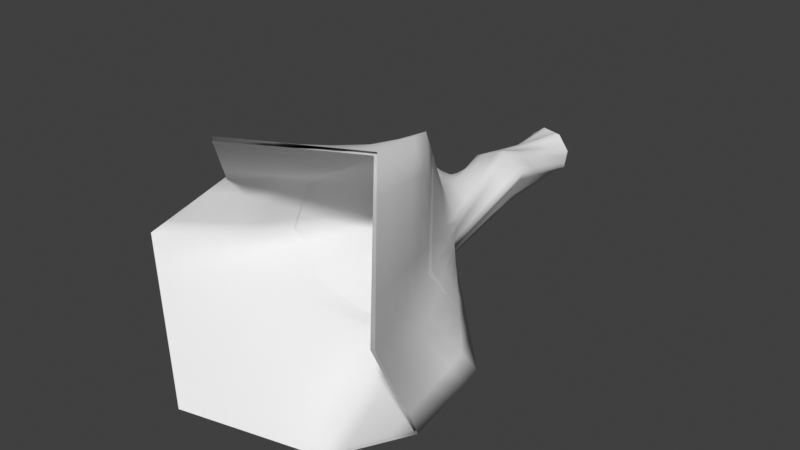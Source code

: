 # Source: ice_push.blend  (saved by Blender 4.2.66; exported with 4.5.12 LTS)
import bpy
from mathutils import Matrix  # noqa: F401  (used for matrix-valued properties, if any)

bpy.ops.wm.read_factory_settings(use_empty=True)
scene = bpy.context.scene
scene.name = 'Scene'

# ---- collections
col_collection = bpy.data.collections.new('Collection'); scene.collection.children.link(col_collection)

# ---- materials (node trees are filled in below, after node groups)
mat_spell_ice = bpy.data.materials.new('spell_ice')

# ---- material node trees

# ---- world
world_world = bpy.data.worlds.new('World'); scene.world = world_world
world_world.use_nodes = True; world_world.node_tree.nodes.clear()
_N = world_world.node_tree.nodes; _L = world_world.node_tree.links
n0 = _N.new('ShaderNodeOutputWorld'); n0.name = 'World Output'; n0.location = (300, 300)
n1 = _N.new('ShaderNodeBackground'); n1.name = 'Background'; n1.location = (10, 300)
n1.inputs[0].default_value = (0.05088, 0.05088, 0.05088, 1.0)
_L.new(n1.outputs[0], n0.inputs[0])
n0.is_active_output = True
world_world.color = (0.05088, 0.05088, 0.05088)
world_world.sun_shadow_jitter_overblur = 0.0

# ---- meshes
me_cylinder_002 = bpy.data.meshes.new('Cylinder.002')
me_cylinder_002.from_pydata([(0.5572, -2.577, 0.9889), (-0.1451, -3.024, 1.026), (-0.7117, -2.461, 0.4418), (0.9733, -3.093, 0.2679), (-1.156, -2.725, 0.04111), (-0.4782, -3.165, -0.7213), (0.2122, -2.675, -1.023), (0.846, -2.597, -0.5767), (0.885, -2.115, -0.3966), (0.168, -1.993, -0.5589), (-0.3924, -2.275, -0.3506), (-0.7684, -2.269, -0.04277), (0.6311, -2.374, 0.08159), (-0.4638, -2.279, 0.4568), (-0.0626, -2.249, 0.5989), (0.4697, -2.073, 0.9179), (0.3621, -1.84, 0.6835), (-0.01976, -1.95, 0.5657), (-0.3905, -2.101, 0.3867), (0.5128, -2.033, 0.07284), (-0.6015, -2.033, -0.02862), (-0.3136, -1.965, -0.3145), (0.132, -1.806, -0.5416), (0.6614, -1.868, -0.3139)], [], [(12, 15, 0, 3), (19, 16, 15, 12), (9, 8, 7, 6), (14, 13, 2, 1), (10, 9, 6, 5), (15, 14, 1, 0), (20, 21, 10, 11), (18, 20, 11, 13), (11, 10, 5, 4), (22, 23, 8, 9), (16, 17, 14, 15), (23, 19, 12, 8), (21, 22, 9, 10), (8, 12, 3, 7), (13, 11, 4, 2), (17, 18, 13, 14)])
me_cylinder_002.polygons.foreach_set('use_smooth', [True] * 16)
_uv = me_cylinder_002.uv_layers.new(name='UVMap')
_uv.uv.foreach_set('vector', [1.14, 1.882, 1.239, 1.191, 1.548, 1.268, 1.442, 2.103, 0.9138, 1.667, 0.988, 1.138, 1.239, 1.191, 1.14, 1.882, 0.6172, 3.19, 0.9517, 2.525, 1.241, 2.916, 0.9216, 3.715, 1.258, 0.4776, 1.197, -0.2287, 1.492, -0.4199, 1.565, 0.4197, 0.8464, -1.49, 0.51, -2.087, 0.7646, -2.574, 1.079, -1.915, 1.239, 1.191, 1.258, 0.4776, 1.565, 0.4197, 1.548, 1.268, 0.8329, -0.6129, 0.6794, -1.086, 0.8464, -1.49, 1.059, -0.9014, 0.947, -0.05571, 0.8329, -0.6129, 1.059, -0.9014, 1.197, -0.2287, 1.059, -0.9014, 0.8464, -1.49, 1.079, -1.915, 1.326, -1.216, 0.5291, 2.711, 0.7772, 2.178, 0.9517, 2.525, 0.6172, 3.19, 0.988, 1.138, 0.9994, 0.536, 1.258, 0.4776, 1.239, 1.191, 0.7772, 2.178, 0.9138, 1.667, 1.14, 1.882, 0.9517, 2.525, 0.6794, -1.086, 0.4404, -1.574, 0.51, -2.087, 0.8464, -1.49, 0.9517, 2.525, 1.14, 1.882, 1.442, 2.103, 1.241, 2.916, 1.197, -0.2287, 1.059, -0.9014, 1.326, -1.216, 1.492, -0.4199, 0.9994, 0.536, 0.947, -0.05571, 1.197, -0.2287, 1.258, 0.4776])
_ca = me_cylinder_002.color_attributes.new('Col', 'BYTE_COLOR', 'CORNER')
_ca.data.foreach_set('color', [0.01298, 0.1683, 0.5149, 1.0, 0.01298, 0.1683, 0.5149, 1.0, 0.01298, 0.1683, 0.5149, 1.0, 0.01033, 0.1329, 0.402, 1.0, 0.01298, 0.1683, 0.5149, 1.0, 0.01298, 0.1683, 0.5149, 1.0, 0.01298, 0.1683, 0.5149, 1.0, 0.01298, 0.1683, 0.5149, 1.0, 0.01298, 0.1683, 0.5149, 1.0, 0.01298, 0.1683, 0.5149, 1.0, 0.01444, 0.162, 0.491, 1.0, 0.004391, 0.0382, 0.107, 1.0, 0.01298, 0.1683, 0.5149, 1.0, 0.01298, 0.1683, 0.5149, 1.0, 0.01298, 0.1683, 0.5149, 1.0, 0.01298, 0.1651, 0.5029, 1.0, 0.01298, 0.1683, 0.5149, 1.0, 0.01298, 0.1683, 0.5149, 1.0, 0.004391, 0.0382, 0.107, 1.0, 0.0, 0.0, 0.0, 1.0, 0.01298, 0.1683, 0.5149, 1.0, 0.01298, 0.1683, 0.5149, 1.0, 0.01298, 0.1651, 0.5029, 1.0, 0.01298, 0.1683, 0.5149, 1.0, 0.01298, 0.1683, 0.5149, 1.0, 0.01298, 0.1683, 0.5149, 1.0, 0.01298, 0.1683, 0.5149, 1.0, 0.01298, 0.1683, 0.5149, 1.0, 0.01298, 0.1683, 0.5149, 1.0, 0.01298, 0.1683, 0.5149, 1.0, 0.01298, 0.1683, 0.5149, 1.0, 0.01298, 0.1683, 0.5149, 1.0, 0.01298, 0.1683, 0.5149, 1.0, 0.01298, 0.1683, 0.5149, 1.0, 0.0, 0.0, 0.0, 1.0, 0.006512, 0.06848, 0.2016, 1.0, 0.01298, 0.1683, 0.5149, 1.0, 0.01298, 0.1683, 0.5149, 1.0, 0.01298, 0.1683, 0.5149, 1.0, 0.01298, 0.1683, 0.5149, 1.0, 0.01298, 0.1683, 0.5149, 1.0, 0.01298, 0.1683, 0.5149, 1.0, 0.01298, 0.1683, 0.5149, 1.0, 0.01298, 0.1683, 0.5149, 1.0, 0.01298, 0.1683, 0.5149, 1.0, 0.01298, 0.1683, 0.5149, 1.0, 0.01298, 0.1683, 0.5149, 1.0, 0.01298, 0.1683, 0.5149, 1.0, 0.01298, 0.1683, 0.5149, 1.0, 0.01298, 0.1683, 0.5149, 1.0, 0.01298, 0.1683, 0.5149, 1.0, 0.01298, 0.1683, 0.5149, 1.0, 0.01298, 0.1683, 0.5149, 1.0, 0.01298, 0.1683, 0.5149, 1.0, 0.01033, 0.1329, 0.402, 1.0, 0.01444, 0.162, 0.491, 1.0, 0.01298, 0.1683, 0.5149, 1.0, 0.01298, 0.1683, 0.5149, 1.0, 0.006512, 0.06848, 0.2016, 1.0, 0.01298, 0.1683, 0.5149, 1.0, 0.01298, 0.1683, 0.5149, 1.0, 0.01298, 0.1683, 0.5149, 1.0, 0.01298, 0.1683, 0.5149, 1.0, 0.01298, 0.1683, 0.5149, 1.0])
_ca = me_cylinder_002.color_attributes.new('Alpha', 'BYTE_COLOR', 'CORNER')
_ca.data.foreach_set('color', [0.1912, 0.1912, 0.1912, 1.0, 0.0, 0.0, 0.0, 1.0, 0.0, 0.0, 0.0, 1.0, 0.0, 0.0, 0.0, 1.0, 0.0, 0.0, 0.0, 1.0, 0.0, 0.0, 0.0, 1.0, 0.0, 0.0, 0.0, 1.0, 0.1912, 0.1912, 0.1912, 1.0, 0.008568, 0.008568, 0.008568, 1.0, 0.0, 0.0, 0.0, 1.0, 0.0, 0.0, 0.0, 1.0, 0.0, 0.0, 0.0, 1.0, 0.09084, 0.09084, 0.09084, 1.0, 0.05127, 0.05127, 0.05127, 1.0, 0.0, 0.0, 0.0, 1.0, 0.0, 0.0, 0.0, 1.0, 0.08438, 0.08438, 0.08438, 1.0, 0.008568, 0.008568, 0.008568, 1.0, 0.0, 0.0, 0.0, 1.0, 0.0, 0.0, 0.0, 1.0, 0.0, 0.0, 0.0, 1.0, 0.09084, 0.09084, 0.09084, 1.0, 0.0, 0.0, 0.0, 1.0, 0.0, 0.0, 0.0, 1.0, 0.0, 0.0, 0.0, 1.0, 0.0, 0.0, 0.0, 1.0, 0.08438, 0.08438, 0.08438, 1.0, 0.03071, 0.03071, 0.03071, 1.0, 0.0, 0.0, 0.0, 1.0, 0.0, 0.0, 0.0, 1.0, 0.03071, 0.03071, 0.03071, 1.0, 0.05127, 0.05127, 0.05127, 1.0, 0.03071, 0.03071, 0.03071, 1.0, 0.08438, 0.08438, 0.08438, 1.0, 0.0, 0.0, 0.0, 1.0, 0.0, 0.0, 0.0, 1.0, 0.1441, 0.1441, 0.1441, 1.0, 0.0, 0.0, 0.0, 1.0, 0.0, 0.0, 0.0, 1.0, 0.008568, 0.008568, 0.008568, 1.0, 0.0, 0.0, 0.0, 1.0, 0.0, 0.0, 0.0, 1.0, 0.09084, 0.09084, 0.09084, 1.0, 0.0, 0.0, 0.0, 1.0, 0.0, 0.0, 0.0, 1.0, 0.0, 0.0, 0.0, 1.0, 0.1912, 0.1912, 0.1912, 1.0, 0.0, 0.0, 0.0, 1.0, 0.0, 0.0, 0.0, 1.0, 0.1441, 0.1441, 0.1441, 1.0, 0.008568, 0.008568, 0.008568, 1.0, 0.08438, 0.08438, 0.08438, 1.0, 0.0, 0.0, 0.0, 1.0, 0.1912, 0.1912, 0.1912, 1.0, 0.0, 0.0, 0.0, 1.0, 0.0, 0.0, 0.0, 1.0, 0.05127, 0.05127, 0.05127, 1.0, 0.03071, 0.03071, 0.03071, 1.0, 0.0, 0.0, 0.0, 1.0, 0.0, 0.0, 0.0, 1.0, 0.0, 0.0, 0.0, 1.0, 0.0, 0.0, 0.0, 1.0, 0.05127, 0.05127, 0.05127, 1.0, 0.09084, 0.09084, 0.09084, 1.0])
me_cylinder_002.materials.append(mat_spell_ice)
me_cylinder_002.update()
me_cylinder_001 = bpy.data.meshes.new('Cylinder.001')
me_cylinder_001.from_pydata([(0.09029, -0.03052, 0.1703), (0.1681, -0.03052, 0.06368), (0.1478, -0.03052, -0.06673), (0.04123, -0.03052, -0.1446), (-0.08918, -0.03052, -0.1243), (-0.167, -0.03052, -0.01767), (-0.1467, -0.03052, 0.1127), (0.5679, -2.564, 1.007), (-0.04012, -0.03052, 0.1906), (-0.1538, -3.015, 1.046), (-0.7257, -2.445, 0.4548), (0.9963, -3.085, 0.2725), (-1.173, -2.711, 0.03194), (-0.4921, -3.155, -0.7393), (0.2074, -2.664, -1.044), (0.8658, -2.587, -0.5866), (0.9057, -2.104, -0.4023), (0.1665, -1.984, -0.5816), (0.2303, -0.688, 0.145), (0.1601, -0.7438, -0.07337), (0.02699, -0.7471, -0.1775), (-0.0602, -0.7117, -0.2693), (-0.4065, -2.267, -0.3689), (-0.7877, -2.255, -0.0484), (0.6535, -2.366, 0.08756), (-0.4768, -2.267, 0.4737), (-0.07243, -2.24, 0.6196), (0.4787, -2.059, 0.9364), (0.134, -1.422, 0.2076), (0.03563, -1.422, 0.3934), (-0.2008, -1.697, 0.2096), (0.238, -1.422, 0.05458), (-0.2355, -1.565, 0.0003874), (-0.1315, -1.422, -0.1966), (0.0503, -1.468, -0.3911), (0.2034, -1.422, -0.1272), (0.05267, -0.688, 0.2484), (-0.1268, -0.6783, -0.2218), (-0.2578, -0.755, -0.05521), (-0.1282, -0.726, 0.1821)], [], [(24, 27, 7, 11), (31, 28, 27, 24), (17, 16, 15, 14), (26, 25, 10, 9), (22, 17, 14, 13), (0, 39, 36, 1), (2, 1, 36, 18), (3, 2, 18, 19), (4, 3, 19, 20), (5, 4, 20, 21), (6, 5, 21, 37), (39, 0, 8, 38), (27, 26, 9, 7), (8, 6, 37, 38), (32, 33, 22, 23), (30, 32, 23, 25), (23, 22, 13, 12), (34, 35, 16, 17), (28, 29, 26, 27), (35, 31, 24, 16), (33, 34, 17, 22), (16, 24, 11, 15), (25, 23, 12, 10), (29, 30, 25, 26), (19, 18, 35, 34), (37, 21, 32, 30), (36, 39, 28, 31), (18, 36, 31, 35), (38, 37, 30, 29), (21, 20, 33, 32), (39, 38, 29, 28), (20, 19, 34, 33)])
me_cylinder_001.polygons.foreach_set('use_smooth', [True] * 32)
_uv = me_cylinder_001.uv_layers.new(name='UVMap')
_uv.uv.foreach_set('vector', [1.14, 1.882, 1.239, 1.191, 1.548, 1.268, 1.442, 2.103, 0.5037, 1.278, 0.5323, 1.043, 1.239, 1.191, 1.14, 1.882, 0.6172, 3.19, 0.9517, 2.525, 1.241, 2.916, 0.9216, 3.715, 1.258, 0.4776, 1.197, -0.2287, 1.492, -0.4199, 1.565, 0.4197, 0.8464, -1.49, 0.51, -2.087, 0.7646, -2.574, 1.079, -1.915, -0.5917, 0.7788, 0.06712, 0.7527, 0.02447, 0.9909, -0.5882, 1.001, -0.5882, 1.232, -0.5882, 1.001, 0.02447, 0.9909, -0.02771, 1.256, -0.5917, 1.4, -0.5882, 1.232, -0.02771, 1.256, -0.03676, 1.4, -0.5917, -0.4045, -0.5917, -0.6, -0.03676, -0.6, -0.03962, -0.2799, -0.5917, -0.1705, -0.5917, -0.4045, -0.03962, -0.2799, 0.02477, -0.01708, -0.5917, 0.1382, -0.5917, -0.1705, 0.02477, -0.01708, 0.06291, 0.2375, 0.06712, 0.7527, -0.5917, 0.7788, -0.5917, 0.4593, 0.07709, 0.4932, 1.239, 1.191, 1.258, 0.4776, 1.565, 0.4197, 1.548, 1.268, -0.5917, 0.4593, -0.5917, 0.1382, 0.06291, 0.2375, 0.07709, 0.4932, 0.4233, -0.09045, 0.3768, -0.3552, 0.8464, -1.49, 1.059, -0.9014, 0.4936, 0.2577, 0.4233, -0.09045, 1.059, -0.9014, 1.197, -0.2287, 1.059, -0.9014, 0.8464, -1.49, 1.079, -1.915, 1.326, -1.216, 0.3696, 1.845, 0.4612, 1.551, 0.9517, 2.525, 0.6172, 3.19, 0.5323, 1.043, 0.5312, 0.6417, 1.258, 0.4776, 1.239, 1.191, 0.4612, 1.551, 0.5037, 1.278, 1.14, 1.882, 0.9517, 2.525, 0.3768, -0.3552, 0.3142, -0.6453, 0.51, -2.087, 0.8464, -1.49, 0.9517, 2.525, 1.14, 1.882, 1.442, 2.103, 1.241, 2.916, 1.197, -0.2287, 1.059, -0.9014, 1.326, -1.216, 1.492, -0.4199, 0.5312, 0.6417, 0.4936, 0.2577, 1.197, -0.2287, 1.258, 0.4776, -0.03676, 1.4, -0.02771, 1.256, 0.4612, 1.551, 0.3696, 1.845, 0.06291, 0.2375, 0.02477, -0.01708, 0.4233, -0.09045, 0.4936, 0.2577, 0.02447, 0.9909, 0.06712, 0.7527, 0.5323, 1.043, 0.5037, 1.278, -0.02771, 1.256, 0.02447, 0.9909, 0.5037, 1.278, 0.4612, 1.551, 0.07709, 0.4932, 0.06291, 0.2375, 0.4936, 0.2577, 0.5312, 0.6417, 0.02477, -0.01708, -0.03962, -0.2799, 0.3768, -0.3552, 0.4233, -0.09045, 0.06712, 0.7527, 0.07709, 0.4932, 0.5312, 0.6417, 0.5323, 1.043, -0.03962, -0.2799, -0.03676, -0.6, 0.3142, -0.6453, 0.3768, -0.3552])
_ca = me_cylinder_001.color_attributes.new('Col', 'BYTE_COLOR', 'CORNER')
_ca.data.foreach_set('color', [0.1878, 0.3763, 0.521, 1.0, 0.04374, 0.2747, 0.5149, 1.0, 0.07421, 0.2918, 0.5149, 1.0, 0.1119, 0.3005, 0.5149, 1.0, 0.05613, 0.3712, 0.5149, 1.0, 0.1046, 0.2307, 0.5149, 1.0, 0.04374, 0.2747, 0.5149, 1.0, 0.1878, 0.3763, 0.521, 1.0, 0.159, 0.3864, 0.5149, 1.0, 0.04374, 0.2831, 0.5149, 1.0, 0.04519, 0.2874, 0.521, 1.0, 0.04971, 0.2462, 0.5149, 1.0, 0.1559, 0.3712, 0.5149, 1.0, 0.1714, 0.2705, 0.521, 1.0, 0.2122, 0.305, 0.5149, 1.0, 0.04817, 0.1845, 0.5149, 1.0, 0.1022, 0.2346, 0.3564, 1.0, 0.159, 0.3864, 0.5149, 1.0, 0.04971, 0.2462, 0.5149, 1.0, 0.04667, 0.2831, 0.521, 1.0, 0.07619, 0.1441, 0.5089, 1.0, 0.1746, 0.3564, 0.521, 1.0, 0.1779, 0.2582, 0.5149, 1.0, 0.09084, 0.1651, 0.5089, 1.0, 0.0865, 0.1683, 0.5149, 1.0, 0.09084, 0.1651, 0.5089, 1.0, 0.1779, 0.2582, 0.5149, 1.0, 0.2462, 0.3231, 0.5089, 1.0, 0.07036, 0.1714, 0.5149, 1.0, 0.0865, 0.1683, 0.5149, 1.0, 0.2462, 0.3231, 0.5089, 1.0, 0.2307, 0.4452, 0.5149, 1.0, 0.06125, 0.1714, 0.521, 1.0, 0.07036, 0.1714, 0.5149, 1.0, 0.2307, 0.4452, 0.5149, 1.0, 0.2423, 0.4508, 0.5149, 1.0, 0.05613, 0.1529, 0.5149, 1.0, 0.06125, 0.1714, 0.521, 1.0, 0.2423, 0.4508, 0.5149, 1.0, 0.1845, 0.4233, 0.521, 1.0, 0.04971, 0.1356, 0.5149, 1.0, 0.05613, 0.1529, 0.5149, 1.0, 0.1845, 0.4233, 0.521, 1.0, 0.2159, 0.4342, 0.521, 1.0, 0.1746, 0.3564, 0.521, 1.0, 0.07619, 0.1441, 0.5089, 1.0, 0.05951, 0.1274, 0.5149, 1.0, 0.2664, 0.4397, 0.521, 1.0, 0.04374, 0.2747, 0.5149, 1.0, 0.1559, 0.3712, 0.5149, 1.0, 0.04817, 0.1845, 0.5149, 1.0, 0.07421, 0.2918, 0.5149, 1.0, 0.05951, 0.1274, 0.5149, 1.0, 0.04971, 0.1356, 0.5149, 1.0, 0.2159, 0.4342, 0.521, 1.0, 0.2664, 0.4397, 0.521, 1.0, 0.02029, 0.4342, 0.521, 1.0, 0.1046, 0.3278, 0.521, 1.0, 0.1022, 0.2346, 0.3564, 1.0, 0.2623, 0.402, 0.521, 1.0, 0.0319, 0.1329, 0.2502, 1.0, 0.02029, 0.4342, 0.521, 1.0, 0.2623, 0.402, 0.521, 1.0, 0.1714, 0.2705, 0.521, 1.0, 0.2623, 0.402, 0.521, 1.0, 0.1022, 0.2346, 0.3564, 1.0, 0.04667, 0.2831, 0.521, 1.0, 0.06663, 0.1981, 0.5149, 1.0, 0.09084, 0.3763, 0.5149, 1.0, 0.1683, 0.3613, 0.521, 1.0, 0.04374, 0.2831, 0.5149, 1.0, 0.159, 0.3864, 0.5149, 1.0, 0.1046, 0.2307, 0.5149, 1.0, 0.09759, 0.2664, 0.521, 1.0, 0.1559, 0.3712, 0.5149, 1.0, 0.04374, 0.2747, 0.5149, 1.0, 0.1683, 0.3613, 0.521, 1.0, 0.05613, 0.3712, 0.5149, 1.0, 0.1878, 0.3763, 0.521, 1.0, 0.04374, 0.2831, 0.5149, 1.0, 0.1046, 0.3278, 0.521, 1.0, 0.09084, 0.3763, 0.5149, 1.0, 0.159, 0.3864, 0.5149, 1.0, 0.1022, 0.2346, 0.3564, 1.0, 0.04374, 0.2831, 0.5149, 1.0, 0.1878, 0.3763, 0.521, 1.0, 0.1119, 0.3005, 0.5149, 1.0, 0.04519, 0.2874, 0.521, 1.0, 0.1714, 0.2705, 0.521, 1.0, 0.2623, 0.402, 0.521, 1.0, 0.06663, 0.1981, 0.5149, 1.0, 0.2122, 0.305, 0.5149, 1.0, 0.09759, 0.2664, 0.521, 1.0, 0.0319, 0.1329, 0.2502, 1.0, 0.1714, 0.2705, 0.521, 1.0, 0.1559, 0.3712, 0.5149, 1.0, 0.2307, 0.4452, 0.5149, 1.0, 0.2462, 0.3231, 0.5089, 1.0, 0.1683, 0.3613, 0.521, 1.0, 0.09084, 0.3763, 0.5149, 1.0, 0.2159, 0.4342, 0.521, 1.0, 0.1845, 0.4233, 0.521, 1.0, 0.02029, 0.4342, 0.521, 1.0, 0.0319, 0.1329, 0.2502, 1.0, 0.1779, 0.2582, 0.5149, 1.0, 0.1746, 0.3564, 0.521, 1.0, 0.1046, 0.2307, 0.5149, 1.0, 0.05613, 0.3712, 0.5149, 1.0, 0.2462, 0.3231, 0.5089, 1.0, 0.1779, 0.2582, 0.5149, 1.0, 0.05613, 0.3712, 0.5149, 1.0, 0.1683, 0.3613, 0.521, 1.0, 0.2664, 0.4397, 0.521, 1.0, 0.2159, 0.4342, 0.521, 1.0, 0.0319, 0.1329, 0.2502, 1.0, 0.09759, 0.2664, 0.521, 1.0, 0.1845, 0.4233, 0.521, 1.0, 0.2423, 0.4508, 0.5149, 1.0, 0.1046, 0.3278, 0.521, 1.0, 0.02029, 0.4342, 0.521, 1.0, 0.1746, 0.3564, 0.521, 1.0, 0.2664, 0.4397, 0.521, 1.0, 0.09759, 0.2664, 0.521, 1.0, 0.1046, 0.2307, 0.5149, 1.0, 0.2423, 0.4508, 0.5149, 1.0, 0.2307, 0.4452, 0.5149, 1.0, 0.09084, 0.3763, 0.5149, 1.0, 0.1046, 0.3278, 0.521, 1.0])
_ca = me_cylinder_001.color_attributes.new('Alpha', 'BYTE_COLOR', 'CORNER')
_ca.data.foreach_set('color', [0.1912, 0.1912, 0.1912, 1.0, 0.0, 0.0, 0.0, 1.0, 0.005182, 0.005182, 0.005182, 1.0, 0.0, 0.0, 0.0, 1.0, 0.3325, 0.3325, 0.3325, 1.0, 0.1981, 0.1981, 0.1981, 1.0, 0.0, 0.0, 0.0, 1.0, 0.1912, 0.1912, 0.1912, 1.0, 0.008568, 0.008568, 0.008568, 1.0, 0.0, 0.0, 0.0, 1.0, 0.0, 0.0, 0.0, 1.0, 0.0, 0.0, 0.0, 1.0, 0.09084, 0.09084, 0.09084, 1.0, 0.05127, 0.05127, 0.05127, 1.0, 0.0, 0.0, 0.0, 1.0, 0.02315, 0.02315, 0.02315, 1.0, 0.08438, 0.08438, 0.08438, 1.0, 0.008568, 0.008568, 0.008568, 1.0, 0.0, 0.0, 0.0, 1.0, 0.0, 0.0, 0.0, 1.0, 0.0, 0.0, 0.0, 1.0, 0.08228, 0.08228, 0.08228, 1.0, 0.0, 0.0, 0.0, 1.0, 0.0, 0.0, 0.0, 1.0, 0.0, 0.0, 0.0, 1.0, 0.0, 0.0, 0.0, 1.0, 0.0, 0.0, 0.0, 1.0, 0.007499, 0.007499, 0.007499, 1.0, 0.0, 0.0, 0.0, 1.0, 0.0, 0.0, 0.0, 1.0, 0.007499, 0.007499, 0.007499, 1.0, 0.6795, 0.6795, 0.6795, 1.0, 0.0, 0.0, 0.0, 1.0, 0.0, 0.0, 0.0, 1.0, 0.6795, 0.6795, 0.6795, 1.0, 0.0, 0.0, 0.0, 1.0, 0.0, 0.0, 0.0, 1.0, 0.0, 0.0, 0.0, 1.0, 0.0, 0.0, 0.0, 1.0, 0.1845, 0.1845, 0.1845, 1.0, 0.0, 0.0, 0.0, 1.0, 0.0, 0.0, 0.0, 1.0, 0.1845, 0.1845, 0.1845, 1.0, 0.08022, 0.08022, 0.08022, 1.0, 0.08228, 0.08228, 0.08228, 1.0, 0.0, 0.0, 0.0, 1.0, 0.0, 0.0, 0.0, 1.0, 0.06125, 0.06125, 0.06125, 1.0, 0.0, 0.0, 0.0, 1.0, 0.09084, 0.09084, 0.09084, 1.0, 0.02315, 0.02315, 0.02315, 1.0, 0.005182, 0.005182, 0.005182, 1.0, 0.0, 0.0, 0.0, 1.0, 0.0, 0.0, 0.0, 1.0, 0.08022, 0.08022, 0.08022, 1.0, 0.06125, 0.06125, 0.06125, 1.0, 0.8228, 0.8228, 0.8228, 1.0, 0.0, 0.0, 0.0, 1.0, 0.08438, 0.08438, 0.08438, 1.0, 0.03071, 0.03071, 0.03071, 1.0, 0.04092, 0.04092, 0.04092, 1.0, 0.8228, 0.8228, 0.8228, 1.0, 0.03071, 0.03071, 0.03071, 1.0, 0.05127, 0.05127, 0.05127, 1.0, 0.03071, 0.03071, 0.03071, 1.0, 0.08438, 0.08438, 0.08438, 1.0, 0.0, 0.0, 0.0, 1.0, 0.0, 0.0, 0.0, 1.0, 1.0, 1.0, 1.0, 1.0, 0.0, 0.0, 0.0, 1.0, 0.0, 0.0, 0.0, 1.0, 0.008568, 0.008568, 0.008568, 1.0, 0.1981, 0.1981, 0.1981, 1.0, 0.07421, 0.07421, 0.07421, 1.0, 0.09084, 0.09084, 0.09084, 1.0, 0.0, 0.0, 0.0, 1.0, 0.0, 0.0, 0.0, 1.0, 0.3325, 0.3325, 0.3325, 1.0, 0.1912, 0.1912, 0.1912, 1.0, 0.0, 0.0, 0.0, 1.0, 0.0, 0.0, 0.0, 1.0, 1.0, 1.0, 1.0, 1.0, 0.008568, 0.008568, 0.008568, 1.0, 0.08438, 0.08438, 0.08438, 1.0, 0.0, 0.0, 0.0, 1.0, 0.1912, 0.1912, 0.1912, 1.0, 0.0, 0.0, 0.0, 1.0, 0.0, 0.0, 0.0, 1.0, 0.05127, 0.05127, 0.05127, 1.0, 0.03071, 0.03071, 0.03071, 1.0, 0.0, 0.0, 0.0, 1.0, 0.0, 0.0, 0.0, 1.0, 0.07421, 0.07421, 0.07421, 1.0, 0.04092, 0.04092, 0.04092, 1.0, 0.05127, 0.05127, 0.05127, 1.0, 0.09084, 0.09084, 0.09084, 1.0, 0.6795, 0.6795, 0.6795, 1.0, 0.007499, 0.007499, 0.007499, 1.0, 0.0, 0.0, 0.0, 1.0, 1.0, 1.0, 1.0, 1.0, 0.08022, 0.08022, 0.08022, 1.0, 0.1845, 0.1845, 0.1845, 1.0, 0.8228, 0.8228, 0.8228, 1.0, 0.04092, 0.04092, 0.04092, 1.0, 0.0, 0.0, 0.0, 1.0, 0.08228, 0.08228, 0.08228, 1.0, 0.1981, 0.1981, 0.1981, 1.0, 0.3325, 0.3325, 0.3325, 1.0, 0.007499, 0.007499, 0.007499, 1.0, 0.0, 0.0, 0.0, 1.0, 0.3325, 0.3325, 0.3325, 1.0, 0.0, 0.0, 0.0, 1.0, 0.06125, 0.06125, 0.06125, 1.0, 0.08022, 0.08022, 0.08022, 1.0, 0.04092, 0.04092, 0.04092, 1.0, 0.07421, 0.07421, 0.07421, 1.0, 0.1845, 0.1845, 0.1845, 1.0, 0.0, 0.0, 0.0, 1.0, 0.0, 0.0, 0.0, 1.0, 0.8228, 0.8228, 0.8228, 1.0, 0.08228, 0.08228, 0.08228, 1.0, 0.06125, 0.06125, 0.06125, 1.0, 0.07421, 0.07421, 0.07421, 1.0, 0.1981, 0.1981, 0.1981, 1.0, 0.0, 0.0, 0.0, 1.0, 0.6795, 0.6795, 0.6795, 1.0, 1.0, 1.0, 1.0, 1.0, 0.0, 0.0, 0.0, 1.0])
me_cylinder_001.materials.append(mat_spell_ice)
me_cylinder_001.update()

# ---- objects
ob_ice_transparent = bpy.data.objects.new('Ice_transparent', me_cylinder_002)
ob_ice_cutout = bpy.data.objects.new('Ice_cutout', me_cylinder_001)

# ---- transforms, parenting, visibility, modifiers, constraints
ob_ice_transparent.location = (0.0, 0.0, 0.0)
ob_ice_transparent.scale = (0.4209, 0.4209, 0.4209)
ob_ice_transparent.show_wire = True
_m = ob_ice_transparent.modifiers.new('Subdivision', 'SUBSURF')
_m.subdivision_type = 'SIMPLE'
_m.levels = 4
_m = ob_ice_transparent.modifiers.new('UVWarp', 'UV_WARP')
_m.offset = (-0.05, 0.0)
_m.uv_layer = 'UVMap'
ob_ice_cutout.location = (0.0, 0.0, 0.0)
ob_ice_cutout.scale = (0.4209, 0.4209, 0.4209)
ob_ice_cutout.show_wire = True
_m = ob_ice_cutout.modifiers.new('Subdivision', 'SUBSURF')
_m.subdivision_type = 'SIMPLE'
_m.levels = 4
_m = ob_ice_cutout.modifiers.new('UVWarp', 'UV_WARP')
_m.offset = (-0.05, 0.0)
_m.uv_layer = 'UVMap'

# ---- collection membership
col_collection.objects.link(ob_ice_transparent)
col_collection.objects.link(ob_ice_cutout)

# ---- scene / render settings (as saved in the file)
scene.frame_start = 1; scene.frame_end = 250; scene.frame_set(1)
scene.render.engine = 'BLENDER_EEVEE_NEXT'
scene.view_settings.view_transform = 'Standard'
bpy.context.view_layer.update()

# ---- added for rendering (the .blend has no active camera and no usable light): camera, sun
cam_auto = bpy.data.cameras.new('AutoCamera')
cam_auto.lens = 50.0
cam_auto.sensor_width = 36.0
cam_auto.clip_end = 1000.0
ob_auto_camera = bpy.data.objects.new('AutoCamera', cam_auto)
scene.collection.objects.link(ob_auto_camera)
ob_auto_camera.location = (1.65565, -2.70395, 1.35491)
ob_auto_camera.rotation_euler = (1.09748, -7.21219e-08, 0.694738)
scene.camera = ob_auto_camera
light_auto_sun = bpy.data.lights.new('AutoSun', 'SUN')
light_auto_sun.energy = 3.0
light_auto_sun.angle = 0.0523599
ob_auto_sun = bpy.data.objects.new('AutoSun', light_auto_sun)
scene.collection.objects.link(ob_auto_sun)
ob_auto_sun.rotation_euler = (0.872665, 0.174533, 0.523599)
bpy.context.view_layer.update()
